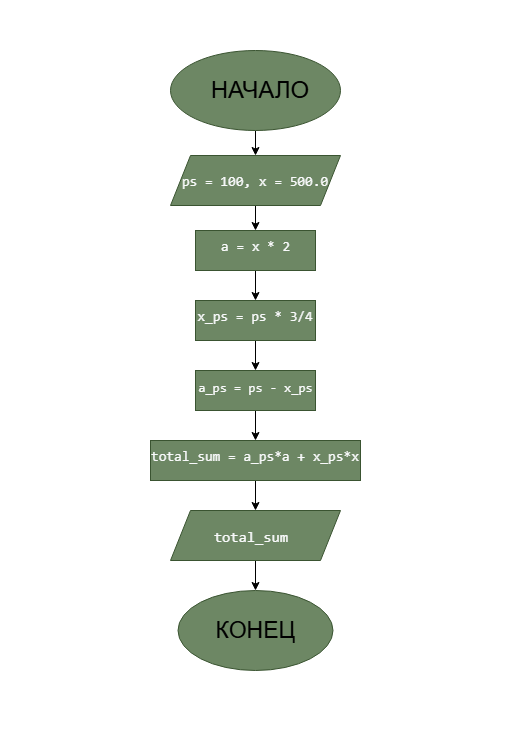

The diagram above was exported from draw.io. Its source (the exported page's mxGraphModel, read from the mxfile embedded in the PNG):
<mxGraphModel dx="784" dy="1646" grid="1" gridSize="10" guides="1" tooltips="1" connect="1" arrows="1" fold="1" page="1" pageScale="1" pageWidth="827" pageHeight="1169" math="0" shadow="0">
  <root>
    <mxCell id="0" />
    <mxCell id="1" parent="0" />
    <mxCell id="a07FYd25TOqbtLF5MAcK-1" parent="1" style="rounded=0;whiteSpace=wrap;html=1;strokeColor=none;" value="" vertex="1">
      <mxGeometry height="730" width="520" x="150" y="-20" as="geometry" />
    </mxCell>
    <mxCell id="a07FYd25TOqbtLF5MAcK-2" edge="1" parent="1" source="G18mk1yeCFJBIV-hOjG3-1" style="edgeStyle=orthogonalEdgeStyle;rounded=0;orthogonalLoop=1;jettySize=auto;html=1;entryX=0.5;entryY=0;entryDx=0;entryDy=0;" target="G18mk1yeCFJBIV-hOjG3-4">
      <mxGeometry relative="1" as="geometry" />
    </mxCell>
    <mxCell id="G18mk1yeCFJBIV-hOjG3-1" parent="1" style="ellipse;whiteSpace=wrap;html=1;shapeInside=1;fillColor=#6d8764;strokeColor=#3A5431;fontColor=#ffffff;" value="" vertex="1">
      <mxGeometry height="80" width="170" x="320" y="30" as="geometry" />
    </mxCell>
    <mxCell id="G18mk1yeCFJBIV-hOjG3-6" edge="1" parent="1" source="G18mk1yeCFJBIV-hOjG3-4" style="edgeStyle=orthogonalEdgeStyle;rounded=0;orthogonalLoop=1;jettySize=auto;html=1;" target="G18mk1yeCFJBIV-hOjG3-5" value="">
      <mxGeometry relative="1" as="geometry" />
    </mxCell>
    <mxCell id="G18mk1yeCFJBIV-hOjG3-4" parent="1" style="shape=parallelogram;perimeter=parallelogramPerimeter;whiteSpace=wrap;html=1;shapeInside=1;fixedSize=1;fillColor=#6d8764;fontColor=#ffffff;strokeColor=#3A5431;" value="" vertex="1">
      <mxGeometry height="50" width="170" x="320" y="135" as="geometry" />
    </mxCell>
    <mxCell id="G18mk1yeCFJBIV-hOjG3-8" edge="1" parent="1" source="G18mk1yeCFJBIV-hOjG3-5" style="edgeStyle=orthogonalEdgeStyle;rounded=0;orthogonalLoop=1;jettySize=auto;html=1;" target="G18mk1yeCFJBIV-hOjG3-7" value="">
      <mxGeometry relative="1" as="geometry" />
    </mxCell>
    <mxCell id="G18mk1yeCFJBIV-hOjG3-5" parent="1" style="whiteSpace=wrap;html=1;fillColor=#6d8764;strokeColor=#3A5431;fontColor=#ffffff;" value="" vertex="1">
      <mxGeometry height="40" width="120" x="345" y="210" as="geometry" />
    </mxCell>
    <mxCell id="G18mk1yeCFJBIV-hOjG3-10" edge="1" parent="1" source="G18mk1yeCFJBIV-hOjG3-7" style="edgeStyle=orthogonalEdgeStyle;rounded=0;orthogonalLoop=1;jettySize=auto;html=1;" target="G18mk1yeCFJBIV-hOjG3-9" value="">
      <mxGeometry relative="1" as="geometry" />
    </mxCell>
    <mxCell id="G18mk1yeCFJBIV-hOjG3-7" parent="1" style="whiteSpace=wrap;html=1;fillColor=#6d8764;strokeColor=#3A5431;fontColor=#ffffff;" value="" vertex="1">
      <mxGeometry height="40" width="120" x="345" y="280" as="geometry" />
    </mxCell>
    <mxCell id="G18mk1yeCFJBIV-hOjG3-12" edge="1" parent="1" source="G18mk1yeCFJBIV-hOjG3-9" style="edgeStyle=orthogonalEdgeStyle;rounded=0;orthogonalLoop=1;jettySize=auto;html=1;" target="G18mk1yeCFJBIV-hOjG3-11" value="">
      <mxGeometry relative="1" as="geometry" />
    </mxCell>
    <mxCell id="G18mk1yeCFJBIV-hOjG3-9" parent="1" style="whiteSpace=wrap;html=1;fillColor=#6d8764;strokeColor=#3A5431;fontColor=#ffffff;" value="" vertex="1">
      <mxGeometry height="40" width="120" x="345" y="350" as="geometry" />
    </mxCell>
    <mxCell id="G18mk1yeCFJBIV-hOjG3-14" edge="1" parent="1" source="G18mk1yeCFJBIV-hOjG3-11" style="edgeStyle=orthogonalEdgeStyle;rounded=0;orthogonalLoop=1;jettySize=auto;html=1;" target="G18mk1yeCFJBIV-hOjG3-13" value="">
      <mxGeometry relative="1" as="geometry" />
    </mxCell>
    <mxCell id="G18mk1yeCFJBIV-hOjG3-11" parent="1" style="whiteSpace=wrap;html=1;fillColor=#6d8764;strokeColor=#3A5431;fontColor=#ffffff;" value="" vertex="1">
      <mxGeometry height="40" width="210" x="300" y="420" as="geometry" />
    </mxCell>
    <mxCell id="G18mk1yeCFJBIV-hOjG3-16" edge="1" parent="1" source="G18mk1yeCFJBIV-hOjG3-13" style="edgeStyle=orthogonalEdgeStyle;rounded=0;orthogonalLoop=1;jettySize=auto;html=1;" target="G18mk1yeCFJBIV-hOjG3-15" value="">
      <mxGeometry relative="1" as="geometry" />
    </mxCell>
    <mxCell id="G18mk1yeCFJBIV-hOjG3-13" parent="1" style="shape=parallelogram;perimeter=parallelogramPerimeter;whiteSpace=wrap;html=1;shapeInside=1;fixedSize=1;fillColor=#6d8764;fontColor=#ffffff;strokeColor=#3A5431;" value="" vertex="1">
      <mxGeometry height="50" width="170" x="320" y="490" as="geometry" />
    </mxCell>
    <mxCell id="G18mk1yeCFJBIV-hOjG3-15" parent="1" style="ellipse;whiteSpace=wrap;html=1;shapeInside=1;fillColor=#6d8764;strokeColor=#3A5431;fontColor=#ffffff;" value="" vertex="1">
      <mxGeometry height="80" width="155" x="327.5" y="570" as="geometry" />
    </mxCell>
    <mxCell id="G18mk1yeCFJBIV-hOjG3-17" parent="1" style="text;html=1;whiteSpace=wrap;align=center;verticalAlign=middle;rounded=0;fontColor=light-dark(#000000,#000000);fontSize=24;" value="НАЧАЛО" vertex="1">
      <mxGeometry height="130" width="210" x="305" y="5" as="geometry" />
    </mxCell>
    <mxCell id="G18mk1yeCFJBIV-hOjG3-18" parent="1" style="text;html=1;whiteSpace=wrap;strokeColor=none;fillColor=none;align=center;verticalAlign=middle;rounded=0;fontSize=14;" value="&#10;&lt;pre style=&quot;font-style: normal; font-variant: normal; font-size-adjust: none; font-language-override: normal; font-kerning: auto; font-optical-sizing: auto; font-feature-settings: normal; font-variation-settings: normal; font-weight: 400; font-stretch: normal; line-height: 22px; font-family: Menlo, Monaco, Consolas, &amp;quot;Cascadia Mono&amp;quot;, &amp;quot;Ubuntu Mono&amp;quot;, &amp;quot;DejaVu Sans Mono&amp;quot;, &amp;quot;Liberation Mono&amp;quot;, &amp;quot;JetBrains Mono&amp;quot;, &amp;quot;Fira Code&amp;quot;, Cousine, &amp;quot;Roboto Mono&amp;quot;, &amp;quot;Courier New&amp;quot;, Courier, sans-serif, system-ui; overflow: auto; white-space: pre-wrap; word-break: break-all; padding: 16px; color: rgb(249, 250, 251); letter-spacing: normal; orphans: 2; text-align: start; text-indent: 0px; text-transform: none; widows: 2; word-spacing: 0px; -webkit-text-stroke-width: 0px; text-decoration-thickness: initial; text-decoration-style: initial; text-decoration-color: initial; margin: 0px !important;&quot;&gt;&lt;span&gt;ps = 100, x = 500.0&lt;/span&gt;&lt;/pre&gt;&#10;&#10;" vertex="1">
      <mxGeometry height="30" width="200" x="305.01" y="155" as="geometry" />
    </mxCell>
    <mxCell id="G18mk1yeCFJBIV-hOjG3-19" parent="1" style="text;html=1;whiteSpace=wrap;strokeColor=none;fillColor=none;align=center;verticalAlign=middle;rounded=0;fontSize=14;" value="&#10;&lt;pre style=&quot;font-style: normal; font-variant: normal; font-size-adjust: none; font-language-override: normal; font-kerning: auto; font-optical-sizing: auto; font-feature-settings: normal; font-variation-settings: normal; font-weight: 400; font-stretch: normal; line-height: 22px; font-family: Menlo, Monaco, Consolas, &amp;quot;Cascadia Mono&amp;quot;, &amp;quot;Ubuntu Mono&amp;quot;, &amp;quot;DejaVu Sans Mono&amp;quot;, &amp;quot;Liberation Mono&amp;quot;, &amp;quot;JetBrains Mono&amp;quot;, &amp;quot;Fira Code&amp;quot;, Cousine, &amp;quot;Roboto Mono&amp;quot;, &amp;quot;Courier New&amp;quot;, Courier, sans-serif, system-ui; overflow: auto; white-space: pre-wrap; word-break: break-all; padding: 16px; color: rgb(249, 250, 251); letter-spacing: normal; orphans: 2; text-align: start; text-indent: 0px; text-transform: none; widows: 2; word-spacing: 0px; -webkit-text-stroke-width: 0px; text-decoration-thickness: initial; text-decoration-style: initial; text-decoration-color: initial; margin: 0px !important;&quot;&gt;&lt;span&gt;a = x * 2&lt;/span&gt;&lt;/pre&gt;&#10;&#10;" vertex="1">
      <mxGeometry height="30" width="128.75" x="340.63" y="220" as="geometry" />
    </mxCell>
    <mxCell id="G18mk1yeCFJBIV-hOjG3-20" parent="1" style="text;html=1;whiteSpace=wrap;strokeColor=none;fillColor=none;align=center;verticalAlign=middle;rounded=0;fontSize=14;" value="&#10;&lt;pre style=&quot;font-style: normal; font-variant: normal; font-size-adjust: none; font-language-override: normal; font-kerning: auto; font-optical-sizing: auto; font-feature-settings: normal; font-variation-settings: normal; font-weight: 400; font-stretch: normal; line-height: 22px; font-family: Menlo, Monaco, Consolas, &amp;quot;Cascadia Mono&amp;quot;, &amp;quot;Ubuntu Mono&amp;quot;, &amp;quot;DejaVu Sans Mono&amp;quot;, &amp;quot;Liberation Mono&amp;quot;, &amp;quot;JetBrains Mono&amp;quot;, &amp;quot;Fira Code&amp;quot;, Cousine, &amp;quot;Roboto Mono&amp;quot;, &amp;quot;Courier New&amp;quot;, Courier, sans-serif, system-ui; overflow: auto; white-space: pre-wrap; word-break: break-all; padding: 16px; color: rgb(249, 250, 251); letter-spacing: normal; orphans: 2; text-align: start; text-indent: 0px; text-transform: none; widows: 2; word-spacing: 0px; -webkit-text-stroke-width: 0px; text-decoration-thickness: initial; text-decoration-style: initial; text-decoration-color: initial; margin: 0px !important;&quot;&gt;&lt;span&gt;x_ps = ps * 3/4&lt;/span&gt;&lt;/pre&gt;&#10;&#10;" vertex="1">
      <mxGeometry height="30" width="150.25" x="329.88" y="290" as="geometry" />
    </mxCell>
    <mxCell id="G18mk1yeCFJBIV-hOjG3-21" parent="1" style="text;html=1;whiteSpace=wrap;strokeColor=none;fillColor=none;align=center;verticalAlign=middle;rounded=0;fontSize=13;" value="&#10;&lt;pre style=&quot;font-style: normal; font-variant: normal; font-size-adjust: none; font-language-override: normal; font-kerning: auto; font-optical-sizing: auto; font-feature-settings: normal; font-variation-settings: normal; font-weight: 400; font-stretch: normal; line-height: 22px; font-family: Menlo, Monaco, Consolas, &amp;quot;Cascadia Mono&amp;quot;, &amp;quot;Ubuntu Mono&amp;quot;, &amp;quot;DejaVu Sans Mono&amp;quot;, &amp;quot;Liberation Mono&amp;quot;, &amp;quot;JetBrains Mono&amp;quot;, &amp;quot;Fira Code&amp;quot;, Cousine, &amp;quot;Roboto Mono&amp;quot;, &amp;quot;Courier New&amp;quot;, Courier, sans-serif, system-ui; overflow: auto; white-space: pre-wrap; word-break: break-all; padding: 16px; color: rgb(249, 250, 251); letter-spacing: normal; orphans: 2; text-align: start; text-indent: 0px; text-transform: none; widows: 2; word-spacing: 0px; -webkit-text-stroke-width: 0px; text-decoration-thickness: initial; text-decoration-style: initial; text-decoration-color: initial; margin: 0px !important;&quot;&gt;&lt;span&gt;a_ps = ps - x_ps&lt;/span&gt;&lt;/pre&gt;&#10;&#10;" vertex="1">
      <mxGeometry height="30" width="162.5" x="323.75" y="360" as="geometry" />
    </mxCell>
    <mxCell id="G18mk1yeCFJBIV-hOjG3-22" parent="1" style="text;html=1;whiteSpace=wrap;strokeColor=none;fillColor=none;align=center;verticalAlign=middle;rounded=0;fontSize=14;" value="&#10;&lt;pre style=&quot;font-style: normal; font-variant: normal; font-size-adjust: none; font-language-override: normal; font-kerning: auto; font-optical-sizing: auto; font-feature-settings: normal; font-variation-settings: normal; font-weight: 400; font-stretch: normal; line-height: 22px; font-family: Menlo, Monaco, Consolas, &amp;quot;Cascadia Mono&amp;quot;, &amp;quot;Ubuntu Mono&amp;quot;, &amp;quot;DejaVu Sans Mono&amp;quot;, &amp;quot;Liberation Mono&amp;quot;, &amp;quot;JetBrains Mono&amp;quot;, &amp;quot;Fira Code&amp;quot;, Cousine, &amp;quot;Roboto Mono&amp;quot;, &amp;quot;Courier New&amp;quot;, Courier, sans-serif, system-ui; overflow: auto; white-space: pre-wrap; word-break: break-all; padding: 16px; color: rgb(249, 250, 251); letter-spacing: normal; orphans: 2; text-align: start; text-indent: 0px; text-transform: none; widows: 2; word-spacing: 0px; -webkit-text-stroke-width: 0px; text-decoration-thickness: initial; text-decoration-style: initial; text-decoration-color: initial; margin: 0px !important;&quot;&gt;&lt;span&gt;total_sum = a_ps*a + x_ps*x &lt;/span&gt;&lt;/pre&gt;&#10;&#10;" vertex="1">
      <mxGeometry height="30" width="242.49" x="283.75" y="430" as="geometry" />
    </mxCell>
    <mxCell id="G18mk1yeCFJBIV-hOjG3-23" parent="1" style="text;html=1;whiteSpace=wrap;strokeColor=none;fillColor=none;align=center;verticalAlign=middle;rounded=0;fontSize=15;" value="&#10;&lt;pre style=&quot;font-style: normal; font-variant: normal; font-size-adjust: none; font-language-override: normal; font-kerning: auto; font-optical-sizing: auto; font-feature-settings: normal; font-variation-settings: normal; font-weight: 400; font-stretch: normal; line-height: 22px; font-family: Menlo, Monaco, Consolas, &amp;quot;Cascadia Mono&amp;quot;, &amp;quot;Ubuntu Mono&amp;quot;, &amp;quot;DejaVu Sans Mono&amp;quot;, &amp;quot;Liberation Mono&amp;quot;, &amp;quot;JetBrains Mono&amp;quot;, &amp;quot;Fira Code&amp;quot;, Cousine, &amp;quot;Roboto Mono&amp;quot;, &amp;quot;Courier New&amp;quot;, Courier, sans-serif, system-ui; overflow: auto; white-space: pre-wrap; word-break: break-all; padding: 16px; color: rgb(249, 250, 251); letter-spacing: normal; orphans: 2; text-align: start; text-indent: 0px; text-transform: none; widows: 2; word-spacing: 0px; -webkit-text-stroke-width: 0px; text-decoration-thickness: initial; text-decoration-style: initial; text-decoration-color: initial; margin: 0px !important;&quot;&gt;&lt;span&gt;total_sum&lt;/span&gt;&lt;/pre&gt;&#10;&#10;" vertex="1">
      <mxGeometry height="30" width="120" x="340.63" y="510" as="geometry" />
    </mxCell>
    <mxCell id="G18mk1yeCFJBIV-hOjG3-24" parent="1" style="text;html=1;whiteSpace=wrap;strokeColor=none;fillColor=none;align=center;verticalAlign=middle;rounded=0;fontColor=light-dark(#000000,#000000);fontSize=23;" value="КОНЕЦ" vertex="1">
      <mxGeometry height="50" width="98.75" x="355.63" y="585" as="geometry" />
    </mxCell>
  </root>
</mxGraphModel>